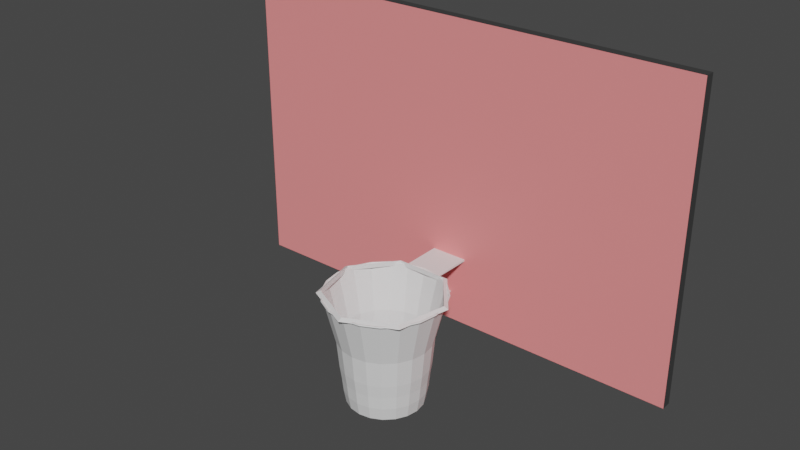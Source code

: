# Source: basketball.blend  (saved by Blender 3.2.14; exported with 4.5.12 LTS)
import bpy
from mathutils import Matrix  # noqa: F401  (used for matrix-valued properties, if any)

bpy.ops.wm.read_factory_settings(use_empty=True)
scene = bpy.context.scene
scene.name = 'Scene'

# ---- collections
col_collection = bpy.data.collections.new('Collection'); scene.collection.children.link(col_collection)

# ---- images (referenced by path relative to the original .blend; pixels are not part of the script)
import os
ASSET_DIR = os.environ.get("B2B_ASSET_DIR", "")  # directory of the original .blend (textures are referenced by path, not embedded)
HERE = os.path.dirname(os.path.abspath(__file__))  # packed textures are extracted next to this script under _unpacked/

def load_image(name, relpath, width, height, colorspace="sRGB"):
    """Load a texture the original file referenced (path relative to the .blend, or extracted next to this script)."""
    p = next((c for c in (os.path.join(HERE, relpath), os.path.join(ASSET_DIR, relpath)) if relpath and os.path.exists(c)), "")
    if p:
        img = bpy.data.images.load(p, check_existing=True)
        img.name = name
    else:  # same state as the original file: an image datablock whose file is absent (Cycles renders it pink)
        img = bpy.data.images.new(name, width, height)
        img.source = "FILE"
        img.filepath = "//" + (relpath or name)
    img.colorspace_settings.name = colorspace
    return img
img_basketball_png = load_image('basketball.png', 'basketball.png', 1024, 1024, 'sRGB')

# ---- materials (node trees are filled in below, after node groups)
mat_back = bpy.data.materials.new('Back')
mat_back.use_transparent_shadow = False
mat_front = bpy.data.materials.new('Front')
mat_front.use_transparent_shadow = False
mat_hoop = bpy.data.materials.new('Hoop')
mat_hoop.use_transparent_shadow = False

# ---- material node trees
mat_back.use_nodes = True; mat_back.node_tree.nodes.clear()
_N = mat_back.node_tree.nodes; _L = mat_back.node_tree.links
n0 = _N.new('ShaderNodeBsdfPrincipled'); n0.name = 'Principled BSDF'; n0.location = (10, 300)
n0.distribution = 'GGX'
n0.subsurface_method = 'RANDOM_WALK_SKIN'
n0.inputs[0].default_value = (0.04445, 0.04445, 0.04445, 1.0)
n0.inputs[3].default_value = 1.45
n0.inputs[27].default_value = (0.0, 0.0, 0.0, 1.0)
n0.inputs[28].default_value = 1.0
n1 = _N.new('ShaderNodeOutputMaterial'); n1.name = 'Material Output'; n1.location = (300, 300)
_L.new(n0.outputs[0], n1.inputs[0])
n1.is_active_output = True
mat_front.use_nodes = True; mat_front.node_tree.nodes.clear()
_N = mat_front.node_tree.nodes; _L = mat_front.node_tree.links
n0 = _N.new('ShaderNodeBsdfPrincipled'); n0.name = 'Principled BSDF'; n0.location = (10, 300)
n0.distribution = 'GGX'
n0.subsurface_method = 'RANDOM_WALK_SKIN'
n0.inputs[3].default_value = 1.45
n0.inputs[27].default_value = (0.0, 0.0, 0.0, 1.0)
n0.inputs[28].default_value = 1.0
n1 = _N.new('ShaderNodeOutputMaterial'); n1.name = 'Material Output'; n1.location = (300, 300)
n2 = _N.new('ShaderNodeMix'); n2.name = 'Mix'; n2.location = (-202, 223)
n2.data_type = 'RGBA'
n3 = _N.new('ShaderNodeRGB'); n3.name = 'RGB.001'; n3.location = (-520, 99)
n3.hide = True
n3.outputs[0].default_value = (1.0, 1.0, 1.0, 1.0)
n4 = _N.new('ShaderNodeRGB'); n4.name = 'RGB'; n4.location = (-524, 140)
n4.hide = True
n4.outputs[0].default_value = (1.0, 0.0, 0.000302, 1.0)
n5 = _N.new('ShaderNodeTexImage'); n5.name = 'Image Texture'; n5.location = (-530, 199)
n5.hide = True
n5.image = img_basketball_png
_L.new(n0.outputs[0], n1.inputs[0])
_L.new(n4.outputs[0], n2.inputs[6])
_L.new(n2.outputs[2], n0.inputs[0])
_L.new(n5.outputs[0], n2.inputs[0])
_L.new(n3.outputs[0], n2.inputs[7])
n1.is_active_output = True
mat_hoop.use_nodes = True; mat_hoop.node_tree.nodes.clear()
_N = mat_hoop.node_tree.nodes; _L = mat_hoop.node_tree.links
n0 = _N.new('ShaderNodeBsdfPrincipled'); n0.name = 'Principled BSDF'; n0.location = (10, 300)
n0.distribution = 'GGX'
n0.subsurface_method = 'RANDOM_WALK_SKIN'
n0.inputs[3].default_value = 1.45
n0.inputs[27].default_value = (0.0, 0.0, 0.0, 1.0)
n0.inputs[28].default_value = 1.0
n1 = _N.new('ShaderNodeOutputMaterial'); n1.name = 'Material Output'; n1.location = (300, 300)
_L.new(n0.outputs[0], n1.inputs[0])
n1.is_active_output = True

# ---- world
world_world = bpy.data.worlds.new('World'); scene.world = world_world
world_world.use_nodes = True; world_world.node_tree.nodes.clear()
_N = world_world.node_tree.nodes; _L = world_world.node_tree.links
n0 = _N.new('ShaderNodeOutputWorld'); n0.name = 'World Output'; n0.location = (300, 300)
n1 = _N.new('ShaderNodeBackground'); n1.name = 'Background'; n1.location = (10, 300)
n1.inputs[0].default_value = (0.05088, 0.05088, 0.05088, 1.0)
_L.new(n1.outputs[0], n0.inputs[0])
n0.is_active_output = True
world_world.color = (0.05088, 0.05088, 0.05088)
world_world.use_sun_shadow = False
world_world.sun_shadow_jitter_overblur = 0.0

# ---- meshes
me_rim = bpy.data.meshes.new('Rim')
me_rim.from_pydata([(-1.892, -1.118e-08, -0.56), (-1.892, -1.118e-08, 1.878), (-1.892, 0.08, -0.56), (-1.892, 0.08, 1.878), (1.892, -1.118e-08, -0.56), (1.892, -1.118e-08, 1.878), (1.892, 0.08, -0.56), (1.892, 0.08, 1.878)], [], [(0, 1, 3, 2), (2, 3, 7, 6), (6, 7, 5, 4), (4, 5, 1, 0), (2, 6, 4, 0), (7, 3, 1, 5)])
me_rim.polygons.foreach_set('material_index', [0, 0, 0, 1, 0, 0])
_uv = me_rim.uv_layers.new(name='UVMap')
_uv.uv.foreach_set('vector', [0.0, 0.0, 1.0, 0.0, 1.0, 1.0, 0.0, 1.0, 0.0, 0.0, 1.0, 0.0, 1.0, 1.0, 0.0, 1.0, 0.0, 0.0, 1.0, 0.0, 1.0, 1.0, 0.0, 1.0, 1.0, 1.246e-05, 1.0, 1.0, 1.24e-05, 1.0, 1.24e-05, 1.258e-05, 0.0, 0.0, 1.0, 0.0, 1.0, 1.0, 0.0, 1.0, 0.0, 0.0, 1.0, 0.0, 1.0, 1.0, 0.0, 1.0])
me_rim.materials.append(mat_back)
me_rim.materials.append(mat_front)
me_rim.update()
me_hoop = bpy.data.meshes.new('Hoop')
me_hoop.from_pydata([(0.4732, -0.7592, 0.0), (0.4692, -0.7592, 0.006928), (0.4612, -0.7592, 0.006928), (0.4572, -0.7592, 9.797e-19), (0.4612, -0.7592, -0.006928), (0.4692, -0.7592, -0.006928), (0.45, -0.613, 0.0), (0.4462, -0.6142, 0.006928), (0.4386, -0.6167, 0.006928), (0.4348, -0.6179, 9.797e-19), (0.4386, -0.6167, -0.006928), (0.4462, -0.6142, -0.006928), (0.3828, -0.4811, 0.0), (0.3796, -0.4834, 0.006928), (0.3731, -0.4881, 0.006928), (0.3699, -0.4905, 9.797e-19), (0.3731, -0.4881, -0.006928), (0.3796, -0.4834, -0.006928), (0.2781, -0.3764, 0.0), (0.2758, -0.3796, 0.006928), (0.2711, -0.3861, 0.006928), (0.2687, -0.3893, 9.797e-19), (0.2711, -0.3861, -0.006928), (0.2758, -0.3796, -0.006928), (0.1462, -0.3092, 0.0), (0.145, -0.313, 0.006928), (0.1425, -0.3206, 0.006928), (0.1413, -0.3244, 9.797e-19), (0.1425, -0.3206, -0.006928), (0.145, -0.313, -0.006928), (0.02352, -0.3017, 0.006928), (-0.02352, -0.1017, -0.3119), (0.02352, -0.1017, -0.3119), (-0.02392, -0.09379, -0.3119), (0.02392, -0.09379, -0.3119), (-0.1462, -0.3092, 0.0), (-0.145, -0.313, 0.006928), (-0.1425, -0.3206, 0.006928), (-0.1413, -0.3244, 9.797e-19), (-0.1425, -0.3206, -0.006928), (-0.145, -0.313, -0.006928), (-0.2781, -0.3764, 0.0), (-0.2758, -0.3796, 0.006928), (-0.2711, -0.3861, 0.006928), (-0.2687, -0.3893, 9.797e-19), (-0.2711, -0.3861, -0.006928), (-0.2758, -0.3796, -0.006928), (-0.3828, -0.4811, 0.0), (-0.3796, -0.4834, 0.006928), (-0.3731, -0.4881, 0.006928), (-0.3699, -0.4905, 9.797e-19), (-0.3731, -0.4881, -0.006928), (-0.3796, -0.4834, -0.006928), (-0.45, -0.613, 0.0), (-0.4462, -0.6142, 0.006928), (-0.4386, -0.6167, 0.006928), (-0.4348, -0.6179, 9.797e-19), (-0.4386, -0.6167, -0.006928), (-0.4462, -0.6142, -0.006928), (-0.4732, -0.7592, 0.0), (-0.4692, -0.7592, 0.006928), (-0.4612, -0.7592, 0.006928), (-0.4572, -0.7592, 9.797e-19), (-0.4612, -0.7592, -0.006928), (-0.4692, -0.7592, -0.006928), (-0.45, -0.9054, 0.0), (-0.4462, -0.9042, 0.006928), (-0.4386, -0.9017, 0.006928), (-0.4348, -0.9005, 9.797e-19), (-0.4386, -0.9017, -0.006928), (-0.4462, -0.9042, -0.006928), (-0.3828, -1.037, 0.0), (-0.3796, -1.035, 0.006928), (-0.3731, -1.03, 0.006928), (-0.3699, -1.028, 9.797e-19), (-0.3731, -1.03, -0.006928), (-0.3796, -1.035, -0.006928), (-0.2781, -1.142, 0.0), (-0.2758, -1.139, 0.006928), (-0.2711, -1.132, 0.006928), (-0.2687, -1.129, 9.797e-19), (-0.2711, -1.132, -0.006928), (-0.2758, -1.139, -0.006928), (-0.1462, -1.209, 0.0), (-0.145, -1.205, 0.006928), (-0.1425, -1.198, 0.006928), (-0.1413, -1.194, 9.797e-19), (-0.1425, -1.198, -0.006928), (-0.145, -1.205, -0.006928), (3.573e-08, -1.232, 0.0), (3.542e-08, -1.228, 0.006928), (3.482e-08, -1.22, 0.006928), (3.452e-08, -1.216, 9.797e-19), (3.482e-08, -1.22, -0.006928), (3.542e-08, -1.228, -0.006928), (0.1462, -1.209, 0.0), (0.145, -1.205, 0.006928), (0.1425, -1.198, 0.006928), (0.1413, -1.194, 9.797e-19), (0.1425, -1.198, -0.006928), (0.145, -1.205, -0.006928), (0.2781, -1.142, 0.0), (0.2758, -1.139, 0.006928), (0.2711, -1.132, 0.006928), (0.2687, -1.129, 9.797e-19), (0.2711, -1.132, -0.006928), (0.2758, -1.139, -0.006928), (0.3828, -1.037, 0.0), (0.3796, -1.035, 0.006928), (0.3731, -1.03, 0.006928), (0.3699, -1.028, 9.797e-19), (0.3731, -1.03, -0.006928), (0.3796, -1.035, -0.006928), (0.45, -0.9054, 0.0), (0.4462, -0.9042, 0.006928), (0.4386, -0.9017, 0.006928), (0.4348, -0.9005, 9.797e-19), (0.4386, -0.9017, -0.006928), (0.4462, -0.9042, -0.006928), (0.1462, -3.754e-08, 0.008), (-0.1462, -3.754e-08, 0.008), (0.1462, -3.754e-08, -0.008), (-0.1462, -3.754e-08, -0.008), (0.02352, -0.3017, -0.006928), (0.02392, -0.2938, -0.006928), (0.02392, -0.2938, 0.006928), (0.02331, -0.3057, 9.797e-19), (-0.02352, -0.3017, 0.006928), (-0.02352, -0.3017, -0.006928), (-0.02392, -0.2938, 0.006928), (-0.02331, -0.3057, 9.797e-19), (-0.02392, -0.2938, -0.006928), (0.02392, -0.09379, -0.3219), (-0.02392, -0.09379, -0.3219), (0.02392, -6.376e-05, -0.3119), (-0.02392, -6.376e-05, -0.3119), (0.02392, -6.376e-05, -0.3219), (-0.02392, -6.376e-05, -0.3219)], [], [(0, 6, 7, 1), (1, 7, 8, 2), (2, 8, 9, 3), (3, 9, 10, 4), (4, 10, 11, 5), (5, 11, 6, 0), (6, 12, 13, 7), (7, 13, 14, 8), (8, 14, 15, 9), (9, 15, 16, 10), (10, 16, 17, 11), (11, 17, 12, 6), (12, 18, 19, 13), (13, 19, 20, 14), (14, 20, 21, 15), (15, 21, 22, 16), (16, 22, 23, 17), (17, 23, 18, 12), (18, 24, 25, 19), (19, 25, 26, 20), (20, 26, 27, 21), (21, 27, 28, 22), (22, 28, 29, 23), (23, 29, 24, 18), (28, 123, 124, 29), (128, 131, 33, 31), (25, 119, 120, 36, 129, 125), (127, 130, 126, 30), (27, 126, 123, 28), (36, 120, 122, 40, 35), (129, 36, 37, 127), (127, 37, 38, 130), (130, 38, 39, 128), (128, 39, 40, 131), (24, 29, 121, 119, 25), (35, 41, 42, 36), (36, 42, 43, 37), (37, 43, 44, 38), (38, 44, 45, 39), (39, 45, 46, 40), (40, 46, 41, 35), (41, 47, 48, 42), (42, 48, 49, 43), (43, 49, 50, 44), (44, 50, 51, 45), (45, 51, 52, 46), (46, 52, 47, 41), (47, 53, 54, 48), (48, 54, 55, 49), (49, 55, 56, 50), (50, 56, 57, 51), (51, 57, 58, 52), (52, 58, 53, 47), (53, 59, 60, 54), (54, 60, 61, 55), (55, 61, 62, 56), (56, 62, 63, 57), (57, 63, 64, 58), (58, 64, 59, 53), (59, 65, 66, 60), (60, 66, 67, 61), (61, 67, 68, 62), (62, 68, 69, 63), (63, 69, 70, 64), (64, 70, 65, 59), (65, 71, 72, 66), (66, 72, 73, 67), (67, 73, 74, 68), (68, 74, 75, 69), (69, 75, 76, 70), (70, 76, 71, 65), (71, 77, 78, 72), (72, 78, 79, 73), (73, 79, 80, 74), (74, 80, 81, 75), (75, 81, 82, 76), (76, 82, 77, 71), (77, 83, 84, 78), (78, 84, 85, 79), (79, 85, 86, 80), (80, 86, 87, 81), (81, 87, 88, 82), (82, 88, 83, 77), (83, 89, 90, 84), (84, 90, 91, 85), (85, 91, 92, 86), (86, 92, 93, 87), (87, 93, 94, 88), (88, 94, 89, 83), (89, 95, 96, 90), (90, 96, 97, 91), (91, 97, 98, 92), (92, 98, 99, 93), (93, 99, 100, 94), (94, 100, 95, 89), (95, 101, 102, 96), (96, 102, 103, 97), (97, 103, 104, 98), (98, 104, 105, 99), (99, 105, 106, 100), (100, 106, 101, 95), (101, 107, 108, 102), (102, 108, 109, 103), (103, 109, 110, 104), (104, 110, 111, 105), (105, 111, 112, 106), (106, 112, 107, 101), (107, 113, 114, 108), (108, 114, 115, 109), (109, 115, 116, 110), (110, 116, 117, 111), (111, 117, 118, 112), (112, 118, 113, 107), (113, 0, 1, 114), (114, 1, 2, 115), (115, 2, 3, 116), (116, 3, 4, 117), (117, 4, 5, 118), (118, 5, 0, 113), (124, 123, 32, 34), (120, 119, 121, 122), (131, 124, 34, 33), (26, 30, 126, 27), (25, 125, 30, 26), (123, 126, 130, 128), (129, 127, 30, 125), (29, 124, 131, 40, 122, 121), (123, 128, 31, 32), (31, 133, 132, 32), (34, 32, 132), (33, 133, 31), (133, 33, 135, 137), (135, 134, 136, 137), (132, 133, 137, 136), (33, 34, 134, 135), (34, 132, 136, 134)])
_uv = me_hoop.uv_layers.new(name='UVMap')
_uv.uv.foreach_set('vector', [0.55, 0.5, 0.6, 0.5, 0.6, 0.6667, 0.55, 0.6667, 0.55, 0.6667, 0.6, 0.6667, 0.6, 0.8333, 0.55, 0.8333, 0.55, 0.8333, 0.6, 0.8333, 0.6, 1.0, 0.55, 1.0, 0.55, -1.11e-16, 0.6, -1.11e-16, 0.6, 0.1667, 0.55, 0.1667, 0.55, 0.1667, 0.6, 0.1667, 0.6, 0.3333, 0.55, 0.3333, 0.55, 0.3333, 0.6, 0.3333, 0.6, 0.5, 0.55, 0.5, 0.6, 0.5, 0.65, 0.5, 0.65, 0.6667, 0.6, 0.6667, 0.6, 0.6667, 0.65, 0.6667, 0.65, 0.8333, 0.6, 0.8333, 0.6, 0.8333, 0.65, 0.8333, 0.65, 1.0, 0.6, 1.0, 0.6, -1.11e-16, 0.65, -1.11e-16, 0.65, 0.1667, 0.6, 0.1667, 0.6, 0.1667, 0.65, 0.1667, 0.65, 0.3333, 0.6, 0.3333, 0.6, 0.3333, 0.65, 0.3333, 0.65, 0.5, 0.6, 0.5, 0.65, 0.5, 0.7, 0.5, 0.7, 0.6667, 0.65, 0.6667, 0.65, 0.6667, 0.7, 0.6667, 0.7, 0.8333, 0.65, 0.8333, 0.65, 0.8333, 0.7, 0.8333, 0.7, 1.0, 0.65, 1.0, 0.65, -1.11e-16, 0.7, -1.11e-16, 0.7, 0.1667, 0.65, 0.1667, 0.65, 0.1667, 0.7, 0.1667, 0.7, 0.3333, 0.65, 0.3333, 0.65, 0.3333, 0.7, 0.3333, 0.7, 0.5, 0.65, 0.5, 0.7, 0.5, 0.75, 0.5, 0.75, 0.6667, 0.7, 0.6667, 0.7, 0.6667, 0.75, 0.6667, 0.75, 0.8333, 0.7, 0.8333, 0.7, 0.8333, 0.75, 0.8333, 0.75, 1.0, 0.7, 1.0, 0.7, -1.11e-16, 0.75, -1.11e-16, 0.75, 0.1667, 0.7, 0.1667, 0.7, 0.1667, 0.75, 0.1667, 0.75, 0.3333, 0.7, 0.3333, 0.7, 0.3333, 0.75, 0.3333, 0.75, 0.5, 0.7, 0.5, 0.75, 0.1667, 0.7918, 0.1667, 0.7919, 0.3333, 0.75, 0.3333, 0.8083, 0.1667, 0.8081, 0.3333, 0.8081, 0.3333, 0.8083, 0.1667, 0.75, 0.6667, 0.0, 0.0, 0.0, 0.0, 0.85, 0.6667, 0.8083, 0.6667, 0.7917, 0.6667, 0.8083, 0.8333, 0.8083, 1.0, 0.7917, -1.11e-16, 0.7917, 0.8333, 0.75, -1.11e-16, 0.7917, -1.11e-16, 0.7918, 0.1667, 0.75, 0.1667, 0.85, 0.6667, 0.0, 0.0, 0.0, 0.0, 0.0, 0.0, 0.85, 0.5, 0.8083, 0.6667, 0.85, 0.6667, 0.85, 0.8333, 0.8083, 0.8333, 0.8083, 0.8333, 0.85, 0.8333, 0.85, 1.0, 0.8083, 1.0, 0.8083, -1.11e-16, 0.85, -1.11e-16, 0.85, 0.1667, 0.8083, 0.1667, 0.8083, 0.1667, 0.85, 0.1667, 0.85, 0.3333, 0.8081, 0.3333, 0.75, 0.5, 0.75, 0.3333, 0.0, 0.0, 0.0, 0.0, 0.75, 0.6667, 0.85, 0.5, 0.9, 0.5, 0.9, 0.6667, 0.85, 0.6667, 0.85, 0.6667, 0.9, 0.6667, 0.9, 0.8333, 0.85, 0.8333, 0.85, 0.8333, 0.9, 0.8333, 0.9, 1.0, 0.85, 1.0, 0.85, -1.11e-16, 0.9, -1.11e-16, 0.9, 0.1667, 0.85, 0.1667, 0.85, 0.1667, 0.9, 0.1667, 0.9, 0.3333, 0.85, 0.3333, 0.85, 0.3333, 0.9, 0.3333, 0.9, 0.5, 0.85, 0.5, 0.9, 0.5, 0.95, 0.5, 0.95, 0.6667, 0.9, 0.6667, 0.9, 0.6667, 0.95, 0.6667, 0.95, 0.8333, 0.9, 0.8333, 0.9, 0.8333, 0.95, 0.8333, 0.95, 1.0, 0.9, 1.0, 0.9, -1.11e-16, 0.95, -1.11e-16, 0.95, 0.1667, 0.9, 0.1667, 0.9, 0.1667, 0.95, 0.1667, 0.95, 0.3333, 0.9, 0.3333, 0.9, 0.3333, 0.95, 0.3333, 0.95, 0.5, 0.9, 0.5, 0.95, 0.5, 1.0, 0.5, 1.0, 0.6667, 0.95, 0.6667, 0.95, 0.6667, 1.0, 0.6667, 1.0, 0.8333, 0.95, 0.8333, 0.95, 0.8333, 1.0, 0.8333, 1.0, 1.0, 0.95, 1.0, 0.95, -1.11e-16, 1.0, -1.11e-16, 1.0, 0.1667, 0.95, 0.1667, 0.95, 0.1667, 1.0, 0.1667, 1.0, 0.3333, 0.95, 0.3333, 0.95, 0.3333, 1.0, 0.3333, 1.0, 0.5, 0.95, 0.5, 2.22e-16, 0.5, 0.05, 0.5, 0.05, 0.6667, 2.22e-16, 0.6667, 2.22e-16, 0.6667, 0.05, 0.6667, 0.05, 0.8333, 2.22e-16, 0.8333, 2.22e-16, 0.8333, 0.05, 0.8333, 0.05, 1.0, 2.22e-16, 1.0, 2.22e-16, -1.11e-16, 0.05, -1.11e-16, 0.05, 0.1667, 2.22e-16, 0.1667, 2.22e-16, 0.1667, 0.05, 0.1667, 0.05, 0.3333, 2.22e-16, 0.3333, 2.22e-16, 0.3333, 0.05, 0.3333, 0.05, 0.5, 2.22e-16, 0.5, 0.05, 0.5, 0.1, 0.5, 0.1, 0.6667, 0.05, 0.6667, 0.05, 0.6667, 0.1, 0.6667, 0.1, 0.8333, 0.05, 0.8333, 0.05, 0.8333, 0.1, 0.8333, 0.1, 1.0, 0.05, 1.0, 0.05, -1.11e-16, 0.1, -1.11e-16, 0.1, 0.1667, 0.05, 0.1667, 0.05, 0.1667, 0.1, 0.1667, 0.1, 0.3333, 0.05, 0.3333, 0.05, 0.3333, 0.1, 0.3333, 0.1, 0.5, 0.05, 0.5, 0.1, 0.5, 0.15, 0.5, 0.15, 0.6667, 0.1, 0.6667, 0.1, 0.6667, 0.15, 0.6667, 0.15, 0.8333, 0.1, 0.8333, 0.1, 0.8333, 0.15, 0.8333, 0.15, 1.0, 0.1, 1.0, 0.1, -1.11e-16, 0.15, -1.11e-16, 0.15, 0.1667, 0.1, 0.1667, 0.1, 0.1667, 0.15, 0.1667, 0.15, 0.3333, 0.1, 0.3333, 0.1, 0.3333, 0.15, 0.3333, 0.15, 0.5, 0.1, 0.5, 0.15, 0.5, 0.2, 0.5, 0.2, 0.6667, 0.15, 0.6667, 0.15, 0.6667, 0.2, 0.6667, 0.2, 0.8333, 0.15, 0.8333, 0.15, 0.8333, 0.2, 0.8333, 0.2, 1.0, 0.15, 1.0, 0.15, -1.11e-16, 0.2, -1.11e-16, 0.2, 0.1667, 0.15, 0.1667, 0.15, 0.1667, 0.2, 0.1667, 0.2, 0.3333, 0.15, 0.3333, 0.15, 0.3333, 0.2, 0.3333, 0.2, 0.5, 0.15, 0.5, 0.2, 0.5, 0.25, 0.5, 0.25, 0.6667, 0.2, 0.6667, 0.2, 0.6667, 0.25, 0.6667, 0.25, 0.8333, 0.2, 0.8333, 0.2, 0.8333, 0.25, 0.8333, 0.25, 1.0, 0.2, 1.0, 0.2, -1.11e-16, 0.25, -1.11e-16, 0.25, 0.1667, 0.2, 0.1667, 0.2, 0.1667, 0.25, 0.1667, 0.25, 0.3333, 0.2, 0.3333, 0.2, 0.3333, 0.25, 0.3333, 0.25, 0.5, 0.2, 0.5, 0.25, 0.5, 0.3, 0.5, 0.3, 0.6667, 0.25, 0.6667, 0.25, 0.6667, 0.3, 0.6667, 0.3, 0.8333, 0.25, 0.8333, 0.25, 0.8333, 0.3, 0.8333, 0.3, 1.0, 0.25, 1.0, 0.25, -1.11e-16, 0.3, -1.11e-16, 0.3, 0.1667, 0.25, 0.1667, 0.25, 0.1667, 0.3, 0.1667, 0.3, 0.3333, 0.25, 0.3333, 0.25, 0.3333, 0.3, 0.3333, 0.3, 0.5, 0.25, 0.5, 0.3, 0.5, 0.35, 0.5, 0.35, 0.6667, 0.3, 0.6667, 0.3, 0.6667, 0.35, 0.6667, 0.35, 0.8333, 0.3, 0.8333, 0.3, 0.8333, 0.35, 0.8333, 0.35, 1.0, 0.3, 1.0, 0.3, -1.11e-16, 0.35, -1.11e-16, 0.35, 0.1667, 0.3, 0.1667, 0.3, 0.1667, 0.35, 0.1667, 0.35, 0.3333, 0.3, 0.3333, 0.3, 0.3333, 0.35, 0.3333, 0.35, 0.5, 0.3, 0.5, 0.35, 0.5, 0.4, 0.5, 0.4, 0.6667, 0.35, 0.6667, 0.35, 0.6667, 0.4, 0.6667, 0.4, 0.8333, 0.35, 0.8333, 0.35, 0.8333, 0.4, 0.8333, 0.4, 1.0, 0.35, 1.0, 0.35, -1.11e-16, 0.4, -1.11e-16, 0.4, 0.1667, 0.35, 0.1667, 0.35, 0.1667, 0.4, 0.1667, 0.4, 0.3333, 0.35, 0.3333, 0.35, 0.3333, 0.4, 0.3333, 0.4, 0.5, 0.35, 0.5, 0.4, 0.5, 0.45, 0.5, 0.45, 0.6667, 0.4, 0.6667, 0.4, 0.6667, 0.45, 0.6667, 0.45, 0.8333, 0.4, 0.8333, 0.4, 0.8333, 0.45, 0.8333, 0.45, 1.0, 0.4, 1.0, 0.4, -1.11e-16, 0.45, -1.11e-16, 0.45, 0.1667, 0.4, 0.1667, 0.4, 0.1667, 0.45, 0.1667, 0.45, 0.3333, 0.4, 0.3333, 0.4, 0.3333, 0.45, 0.3333, 0.45, 0.5, 0.4, 0.5, 0.45, 0.5, 0.5, 0.5, 0.5, 0.6667, 0.45, 0.6667, 0.45, 0.6667, 0.5, 0.6667, 0.5, 0.8333, 0.45, 0.8333, 0.45, 0.8333, 0.5, 0.8333, 0.5, 1.0, 0.45, 1.0, 0.45, -1.11e-16, 0.5, -1.11e-16, 0.5, 0.1667, 0.45, 0.1667, 0.45, 0.1667, 0.5, 0.1667, 0.5, 0.3333, 0.45, 0.3333, 0.45, 0.3333, 0.5, 0.3333, 0.5, 0.5, 0.45, 0.5, 0.5, 0.5, 0.55, 0.5, 0.55, 0.6667, 0.5, 0.6667, 0.5, 0.6667, 0.55, 0.6667, 0.55, 0.8333, 0.5, 0.8333, 0.5, 0.8333, 0.55, 0.8333, 0.55, 1.0, 0.5, 1.0, 0.5, -1.11e-16, 0.55, -1.11e-16, 0.55, 0.1667, 0.5, 0.1667, 0.5, 0.1667, 0.55, 0.1667, 0.55, 0.3333, 0.5, 0.3333, 0.5, 0.3333, 0.55, 0.3333, 0.55, 0.5, 0.5, 0.5, 0.7919, 0.3333, 0.7918, 0.1667, 0.7918, 0.1667, 0.7919, 0.3333, 0.0, 0.0, 0.0, 0.0, 0.0, 0.0, 0.0, 0.0, 0.8081, 0.3333, 0.7919, 0.3333, 0.7919, 0.3333, 0.8081, 0.3333, 0.75, 0.8333, 0.7917, 0.8333, 0.7917, 1.0, 0.75, 1.0, 0.75, 0.6667, 0.7917, 0.6667, 0.7917, 0.8333, 0.75, 0.8333, 0.7918, 0.1667, 0.7917, -1.11e-16, 0.8083, -1.11e-16, 0.8083, 0.1667, 0.8083, 0.6667, 0.8083, 0.8333, 0.7917, 0.8333, 0.7917, 0.6667, 0.75, 0.3333, 0.7919, 0.3333, 0.8081, 0.3333, 0.0, 0.0, 0.0, 0.0, 0.0, 0.0, 0.7918, 0.1667, 0.8083, 0.1667, 0.8083, 0.1667, 0.7918, 0.1667, 0.8083, 0.1667, 0.8081, 0.3333, 0.7919, 0.3333, 0.7918, 0.1667, 0.7919, 0.3333, 0.7918, 0.1667, 0.7919, 0.3333, 0.8081, 0.3333, 0.8081, 0.3333, 0.8083, 0.1667, 0.8081, 0.3333, 0.8081, 0.3333, 0.8081, 0.3333, 0.8081, 0.3333, 0.8081, 0.3333, 0.7919, 0.3333, 0.7919, 0.3333, 0.8081, 0.3333, 0.7919, 0.3333, 0.8081, 0.3333, 0.8081, 0.3333, 0.7919, 0.3333, 0.8081, 0.3333, 0.7919, 0.3333, 0.7919, 0.3333, 0.8081, 0.3333, 0.7919, 0.3333, 0.7919, 0.3333, 0.7919, 0.3333, 0.7919, 0.3333])
me_hoop.materials.append(mat_hoop)
me_hoop.update()
me_basket = bpy.data.meshes.new('Basket')
me_basket.from_pydata([(0.0, -0.302, 0.0), (0.1413, -0.3244, 0.0), (0.2687, -0.3893, 0.0), (0.3699, -0.4905, 0.0), (0.4348, -0.6179, 0.0), (0.4572, -0.7592, 0.0), (0.4348, -0.9005, 0.0), (0.3699, -1.028, 0.0), (0.2687, -1.129, 0.0), (0.1413, -1.194, 0.0), (-3.997e-08, -1.216, 0.0), (-0.1413, -1.194, 0.0), (-0.2687, -1.129, 0.0), (-0.3699, -1.028, 0.0), (-0.4348, -0.9005, 0.0), (-0.4572, -0.7592, 0.0), (-0.4348, -0.6179, 0.0), (-0.3699, -0.4905, 0.0), (-0.2687, -0.3893, 0.0), (-0.1413, -0.3244, 0.0), (-7.266e-10, -0.4542, -0.9), (0.09425, -0.4691, -0.9), (0.1793, -0.5124, -0.9), (0.2468, -0.5799, -0.9), (0.2901, -0.6649, -0.9), (0.305, -0.7592, -0.9), (0.2901, -0.8535, -0.9), (0.2468, -0.9385, -0.9), (0.1793, -1.006, -0.9), (0.09425, -1.049, -0.9), (-2.739e-08, -1.064, -0.9), (-0.09425, -1.049, -0.9), (-0.1793, -1.006, -0.9), (-0.2468, -0.9385, -0.9), (-0.2901, -0.8535, -0.9), (-0.305, -0.7592, -0.9), (-0.2901, -0.6649, -0.9), (-0.2468, -0.5799, -0.9), (-0.1793, -0.5124, -0.9), (-0.09425, -0.4691, -0.9), (-0.2168, -0.4608, -0.3658), (-0.2984, -0.5424, -0.3658), (0.2984, -0.976, -0.3658), (0.3508, -0.8732, -0.3658), (-0.114, -1.11, -0.3658), (-3.305e-08, -1.128, -0.3658), (-0.3688, -0.7592, -0.3658), (-0.3508, -0.8732, -0.3658), (0.3508, -0.6452, -0.3658), (0.2984, -0.5424, -0.3658), (-0.114, -0.4084, -0.3658), (0.2168, -1.058, -0.3658), (-0.2168, -1.058, -0.3658), (0.114, -0.4084, -0.3658), (-8.045e-10, -0.3904, -0.3658), (-0.3508, -0.6452, -0.3658), (0.3688, -0.7592, -0.3658), (0.114, -1.11, -0.3658), (-0.2984, -0.976, -0.3658), (0.2168, -0.4608, -0.3658), (-0.2905, -0.5481, -0.4727), (-0.2826, -0.5539, -0.5795), (-0.2707, -0.5625, -0.6863), (-0.2621, -0.5687, -0.7932), (0.3415, -0.8702, -0.4727), (0.3322, -0.8671, -0.5795), (0.3182, -0.8626, -0.6863), (0.3082, -0.8593, -0.7932), (-3.217e-08, -1.118, -0.4727), (-3.129e-08, -1.109, -0.5795), (-3.011e-08, -1.094, -0.6863), (-2.914e-08, -1.083, -0.7932), (-0.3415, -0.8702, -0.4727), (-0.3322, -0.8671, -0.5795), (-0.3182, -0.8626, -0.6863), (-0.3082, -0.8593, -0.7932), (0.2905, -0.5481, -0.4727), (0.2826, -0.5539, -0.5795), (0.2707, -0.5625, -0.6863), (0.2621, -0.5687, -0.7932), (-7.777e-10, -0.4001, -0.4727), (-7.509e-10, -0.4099, -0.5795), (-8.544e-10, -0.4246, -0.6863), (-8.154e-10, -0.4352, -0.7932), (-0.1905, -0.4971, -0.7932), (-0.1967, -0.4885, -0.6863), (-0.2053, -0.4766, -0.5795), (-0.2111, -0.4687, -0.4727), (0.2621, -0.9497, -0.7932), (0.2707, -0.9559, -0.6863), (0.2826, -0.9645, -0.5795), (0.2905, -0.9703, -0.4727), (-0.1001, -1.067, -0.7932), (-0.1034, -1.077, -0.6863), (-0.1079, -1.091, -0.5795), (-0.111, -1.101, -0.4727), (-0.324, -0.7592, -0.7932), (-0.3346, -0.7592, -0.6863), (-0.3493, -0.7592, -0.5795), (-0.3591, -0.7592, -0.4727), (0.3082, -0.6591, -0.7932), (0.3182, -0.6558, -0.6863), (0.3322, -0.6513, -0.5795), (0.3415, -0.6482, -0.4727), (-0.1001, -0.451, -0.7932), (-0.1034, -0.441, -0.6863), (-0.1079, -0.427, -0.5795), (-0.111, -0.4177, -0.4727), (0.1905, -1.021, -0.7932), (0.1967, -1.03, -0.6863), (0.2053, -1.042, -0.5795), (0.2111, -1.05, -0.4727), (-0.1905, -1.021, -0.7932), (-0.1967, -1.03, -0.6863), (-0.2053, -1.042, -0.5795), (-0.2111, -1.05, -0.4727), (0.1001, -0.451, -0.7932), (0.1034, -0.441, -0.6863), (0.1079, -0.427, -0.5795), (0.111, -0.4177, -0.4727), (-0.3082, -0.6591, -0.7932), (-0.3182, -0.6558, -0.6863), (-0.3322, -0.6513, -0.5795), (-0.3415, -0.6482, -0.4727), (0.324, -0.7592, -0.7932), (0.3346, -0.7592, -0.6863), (0.3493, -0.7592, -0.5795), (0.3591, -0.7592, -0.4727), (0.1001, -1.067, -0.7932), (0.1034, -1.077, -0.6863), (0.1079, -1.091, -0.5795), (0.111, -1.101, -0.4727), (-0.2621, -0.9497, -0.7932), (-0.2707, -0.9559, -0.6863), (-0.2826, -0.9645, -0.5795), (-0.2905, -0.9703, -0.4727), (0.1905, -0.4971, -0.7932), (0.1967, -0.4885, -0.6863), (0.2053, -0.4766, -0.5795), (0.2111, -0.4687, -0.4727)], [], [(84, 63, 37, 38), (88, 67, 26, 27), (92, 71, 30, 31), (96, 75, 34, 35), (100, 79, 23, 24), (104, 84, 38, 39), (108, 88, 27, 28), (112, 92, 31, 32), (116, 83, 20, 21), (120, 96, 35, 36), (124, 100, 24, 25), (83, 104, 39, 20), (128, 108, 28, 29), (132, 112, 32, 33), (136, 116, 21, 22), (63, 120, 36, 37), (67, 124, 25, 26), (71, 128, 29, 30), (75, 132, 33, 34), (79, 136, 22, 23), (3, 2, 59, 49), (14, 13, 58, 47), (10, 9, 57, 45), (6, 5, 56, 43), (17, 16, 55, 41), (2, 1, 53, 59), (13, 12, 52, 58), (9, 8, 51, 57), (0, 19, 50, 54), (5, 4, 48, 56), (16, 15, 46, 55), (1, 0, 54, 53), (12, 11, 44, 52), (8, 7, 42, 51), (19, 18, 40, 50), (4, 3, 49, 48), (15, 14, 47, 46), (11, 10, 45, 44), (7, 6, 43, 42), (18, 17, 41, 40), (49, 59, 139, 76), (76, 139, 138, 77), (77, 138, 137, 78), (78, 137, 136, 79), (47, 58, 135, 72), (72, 135, 134, 73), (73, 134, 133, 74), (74, 133, 132, 75), (45, 57, 131, 68), (68, 131, 130, 69), (69, 130, 129, 70), (70, 129, 128, 71), (43, 56, 127, 64), (64, 127, 126, 65), (65, 126, 125, 66), (66, 125, 124, 67), (41, 55, 123, 60), (60, 123, 122, 61), (61, 122, 121, 62), (62, 121, 120, 63), (59, 53, 119, 139), (139, 119, 118, 138), (138, 118, 117, 137), (137, 117, 116, 136), (58, 52, 115, 135), (135, 115, 114, 134), (134, 114, 113, 133), (133, 113, 112, 132), (57, 51, 111, 131), (131, 111, 110, 130), (130, 110, 109, 129), (129, 109, 108, 128), (54, 50, 107, 80), (80, 107, 106, 81), (81, 106, 105, 82), (82, 105, 104, 83), (56, 48, 103, 127), (127, 103, 102, 126), (126, 102, 101, 125), (125, 101, 100, 124), (55, 46, 99, 123), (123, 99, 98, 122), (122, 98, 97, 121), (121, 97, 96, 120), (53, 54, 80, 119), (119, 80, 81, 118), (118, 81, 82, 117), (117, 82, 83, 116), (52, 44, 95, 115), (115, 95, 94, 114), (114, 94, 93, 113), (113, 93, 92, 112), (51, 42, 91, 111), (111, 91, 90, 110), (110, 90, 89, 109), (109, 89, 88, 108), (50, 40, 87, 107), (107, 87, 86, 106), (106, 86, 85, 105), (105, 85, 84, 104), (48, 49, 76, 103), (103, 76, 77, 102), (102, 77, 78, 101), (101, 78, 79, 100), (46, 47, 72, 99), (99, 72, 73, 98), (98, 73, 74, 97), (97, 74, 75, 96), (44, 45, 68, 95), (95, 68, 69, 94), (94, 69, 70, 93), (93, 70, 71, 92), (42, 43, 64, 91), (91, 64, 65, 90), (90, 65, 66, 89), (89, 66, 67, 88), (40, 41, 60, 87), (87, 60, 61, 86), (86, 61, 62, 85), (85, 62, 63, 84)])
_uv = me_basket.uv_layers.new(name='UVMap')
_uv.uv.foreach_set('vector', [0.0, 0.0, 0.0, 0.0, 0.0, 0.0, 0.0, 0.0, 0.0, 0.0, 0.0, 0.0, 0.0, 0.0, 0.0, 0.0, 0.0, 0.0, 0.0, 0.0, 0.0, 0.0, 0.0, 0.0, 0.0, 0.0, 0.0, 0.0, 0.0, 0.0, 0.0, 0.0, 0.0, 0.0, 0.0, 0.0, 0.0, 0.0, 0.0, 0.0, 0.0, 0.0, 0.0, 0.0, 0.0, 0.0, 0.0, 0.0, 0.0, 0.0, 0.0, 0.0, 0.0, 0.0, 0.0, 0.0, 0.0, 0.0, 0.0, 0.0, 0.0, 0.0, 0.0, 0.0, 0.0, 0.0, 0.0, 0.0, 0.0, 0.0, 0.0, 0.0, 0.0, 0.0, 0.0, 0.0, 0.0, 0.0, 0.0, 0.0, 0.0, 0.0, 0.0, 0.0, 0.0, 0.0, 0.0, 0.0, 0.0, 0.0, 0.0, 0.0, 0.0, 0.0, 0.0, 0.0, 0.0, 0.0, 0.0, 0.0, 0.0, 0.0, 0.0, 0.0, 0.0, 0.0, 0.0, 0.0, 0.0, 0.0, 0.0, 0.0, 0.0, 0.0, 0.0, 0.0, 0.0, 0.0, 0.0, 0.0, 0.0, 0.0, 0.0, 0.0, 0.0, 0.0, 0.0, 0.0, 0.0, 0.0, 0.0, 0.0, 0.0, 0.0, 0.0, 0.0, 0.0, 0.0, 0.0, 0.0, 0.0, 0.0, 0.0, 0.0, 0.0, 0.0, 0.0, 0.0, 0.0, 0.0, 0.0, 0.0, 0.0, 0.0, 0.0, 0.0, 0.0, 0.0, 0.0, 0.0, 0.0, 0.0, 0.0, 0.0, 0.0, 0.0, 0.0, 0.0, 0.0, 0.0, 0.0, 0.0, 0.0, 0.0, 0.0, 0.0, 0.0, 0.0, 0.0, 0.0, 0.0, 0.0, 0.0, 0.0, 0.0, 0.0, 0.0, 0.0, 0.0, 0.0, 0.0, 0.0, 0.0, 0.0, 0.0, 0.0, 0.0, 0.0, 0.0, 0.0, 0.0, 0.0, 0.0, 0.0, 0.0, 0.0, 0.0, 0.0, 0.0, 0.0, 0.0, 0.0, 0.0, 0.0, 0.0, 0.0, 0.0, 0.0, 0.0, 0.0, 0.0, 0.0, 0.0, 0.0, 0.0, 0.0, 0.0, 0.0, 0.0, 0.0, 0.0, 0.0, 0.0, 0.0, 0.0, 0.0, 0.0, 0.0, 0.0, 0.0, 0.0, 0.0, 0.0, 0.0, 0.0, 0.0, 0.0, 0.0, 0.0, 0.0, 0.0, 0.0, 0.0, 0.0, 0.0, 0.0, 0.0, 0.0, 0.0, 0.0, 0.0, 0.0, 0.0, 0.0, 0.0, 0.0, 0.0, 0.0, 0.0, 0.0, 0.0, 0.0, 0.0, 0.0, 0.0, 0.0, 0.0, 0.0, 0.0, 0.0, 0.0, 0.0, 0.0, 0.0, 0.0, 0.0, 0.0, 0.0, 0.0, 0.0, 0.0, 0.0, 0.0, 0.0, 0.0, 0.0, 0.0, 0.0, 0.0, 0.0, 0.0, 0.0, 0.0, 0.0, 0.0, 0.0, 0.0, 0.0, 0.0, 0.0, 0.0, 0.0, 0.0, 0.0, 0.0, 0.0, 0.0, 0.0, 0.0, 0.0, 0.0, 0.0, 0.0, 0.0, 0.0, 0.0, 0.0, 0.0, 0.0, 0.0, 0.0, 0.0, 0.0, 0.0, 0.0, 0.0, 0.0, 0.0, 0.0, 0.0, 0.0, 0.0, 0.0, 0.0, 0.0, 0.0, 0.0, 0.0, 0.0, 0.0, 0.0, 0.0, 0.0, 0.0, 0.0, 0.0, 0.0, 0.0, 0.0, 0.0, 0.0, 0.0, 0.0, 0.0, 0.0, 0.0, 0.0, 0.0, 0.0, 0.0, 0.0, 0.0, 0.0, 0.0, 0.0, 0.0, 0.0, 0.0, 0.0, 0.0, 0.0, 0.0, 0.0, 0.0, 0.0, 0.0, 0.0, 0.0, 0.0, 0.0, 0.0, 0.0, 0.0, 0.0, 0.0, 0.0, 0.0, 0.0, 0.0, 0.0, 0.0, 0.0, 0.0, 0.0, 0.0, 0.0, 0.0, 0.0, 0.0, 0.0, 0.0, 0.0, 0.0, 0.0, 0.0, 0.0, 0.0, 0.0, 0.0, 0.0, 0.0, 0.0, 0.0, 0.0, 0.0, 0.0, 0.0, 0.0, 0.0, 0.0, 0.0, 0.0, 0.0, 0.0, 0.0, 0.0, 0.0, 0.0, 0.0, 0.0, 0.0, 0.0, 0.0, 0.0, 0.0, 0.0, 0.0, 0.0, 0.0, 0.0, 0.0, 0.0, 0.0, 0.0, 0.0, 0.0, 0.0, 0.0, 0.0, 0.0, 0.0, 0.0, 0.0, 0.0, 0.0, 0.0, 0.0, 0.0, 0.0, 0.0, 0.0, 0.0, 0.0, 0.0, 0.0, 0.0, 0.0, 0.0, 0.0, 0.0, 0.0, 0.0, 0.0, 0.0, 0.0, 0.0, 0.0, 0.0, 0.0, 0.0, 0.0, 0.0, 0.0, 0.0, 0.0, 0.0, 0.0, 0.0, 0.0, 0.0, 0.0, 0.0, 0.0, 0.0, 0.0, 0.0, 0.0, 0.0, 0.0, 0.0, 0.0, 0.0, 0.0, 0.0, 0.0, 0.0, 0.0, 0.0, 0.0, 0.0, 0.0, 0.0, 0.0, 0.0, 0.0, 0.0, 0.0, 0.0, 0.0, 0.0, 0.0, 0.0, 0.0, 0.0, 0.0, 0.0, 0.0, 0.0, 0.0, 0.0, 0.0, 0.0, 0.0, 0.0, 0.0, 0.0, 0.0, 0.0, 0.0, 0.0, 0.0, 0.0, 0.0, 0.0, 0.0, 0.0, 0.0, 0.0, 0.0, 0.0, 0.0, 0.0, 0.0, 0.0, 0.0, 0.0, 0.0, 0.0, 0.0, 0.0, 0.0, 0.0, 0.0, 0.0, 0.0, 0.0, 0.0, 0.0, 0.0, 0.0, 0.0, 0.0, 0.0, 0.0, 0.0, 0.0, 0.0, 0.0, 0.0, 0.0, 0.0, 0.0, 0.0, 0.0, 0.0, 0.0, 0.0, 0.0, 0.0, 0.0, 0.0, 0.0, 0.0, 0.0, 0.0, 0.0, 0.0, 0.0, 0.0, 0.0, 0.0, 0.0, 0.0, 0.0, 0.0, 0.0, 0.0, 0.0, 0.0, 0.0, 0.0, 0.0, 0.0, 0.0, 0.0, 0.0, 0.0, 0.0, 0.0, 0.0, 0.0, 0.0, 0.0, 0.0, 0.0, 0.0, 0.0, 0.0, 0.0, 0.0, 0.0, 0.0, 0.0, 0.0, 0.0, 0.0, 0.0, 0.0, 0.0, 0.0, 0.0, 0.0, 0.0, 0.0, 0.0, 0.0, 0.0, 0.0, 0.0, 0.0, 0.0, 0.0, 0.0, 0.0, 0.0, 0.0, 0.0, 0.0, 0.0, 0.0, 0.0, 0.0, 0.0, 0.0, 0.0, 0.0, 0.0, 0.0, 0.0, 0.0, 0.0, 0.0, 0.0, 0.0, 0.0, 0.0, 0.0, 0.0, 0.0, 0.0, 0.0, 0.0, 0.0, 0.0, 0.0, 0.0, 0.0, 0.0, 0.0, 0.0, 0.0, 0.0, 0.0, 0.0, 0.0, 0.0, 0.0, 0.0, 0.0, 0.0, 0.0, 0.0, 0.0, 0.0, 0.0, 0.0, 0.0, 0.0, 0.0, 0.0, 0.0, 0.0, 0.0, 0.0, 0.0, 0.0, 0.0, 0.0, 0.0, 0.0, 0.0, 0.0, 0.0, 0.0, 0.0, 0.0, 0.0, 0.0, 0.0, 0.0, 0.0, 0.0, 0.0, 0.0, 0.0, 0.0, 0.0, 0.0, 0.0, 0.0, 0.0, 0.0, 0.0, 0.0, 0.0, 0.0, 0.0, 0.0, 0.0, 0.0, 0.0, 0.0, 0.0, 0.0, 0.0, 0.0, 0.0, 0.0, 0.0, 0.0, 0.0, 0.0, 0.0, 0.0, 0.0, 0.0, 0.0, 0.0, 0.0, 0.0, 0.0, 0.0, 0.0, 0.0, 0.0, 0.0, 0.0, 0.0, 0.0, 0.0, 0.0, 0.0, 0.0, 0.0, 0.0, 0.0, 0.0, 0.0, 0.0, 0.0, 0.0, 0.0, 0.0, 0.0, 0.0, 0.0, 0.0, 0.0, 0.0, 0.0, 0.0, 0.0, 0.0, 0.0, 0.0, 0.0, 0.0, 0.0, 0.0, 0.0, 0.0, 0.0, 0.0, 0.0, 0.0, 0.0, 0.0, 0.0, 0.0, 0.0, 0.0, 0.0, 0.0, 0.0, 0.0, 0.0, 0.0, 0.0, 0.0, 0.0, 0.0, 0.0, 0.0, 0.0, 0.0, 0.0, 0.0, 0.0, 0.0, 0.0, 0.0, 0.0, 0.0, 0.0, 0.0, 0.0, 0.0, 0.0, 0.0, 0.0, 0.0, 0.0, 0.0, 0.0, 0.0, 0.0, 0.0, 0.0, 0.0, 0.0, 0.0, 0.0, 0.0, 0.0, 0.0, 0.0, 0.0, 0.0, 0.0, 0.0, 0.0, 0.0, 0.0, 0.0, 0.0, 0.0, 0.0, 0.0, 0.0, 0.0, 0.0, 0.0, 0.0, 0.0, 0.0, 0.0, 0.0, 0.0, 0.0, 0.0, 0.0, 0.0, 0.0, 0.0, 0.0, 0.0, 0.0, 0.0, 0.0, 0.0, 0.0, 0.0, 0.0, 0.0, 0.0, 0.0, 0.0, 0.0, 0.0, 0.0, 0.0, 0.0, 0.0, 0.0, 0.0, 0.0, 0.0, 0.0, 0.0, 0.0, 0.0, 0.0, 0.0, 0.0, 0.0, 0.0, 0.0, 0.0, 0.0, 0.0, 0.0, 0.0, 0.0, 0.0, 0.0, 0.0, 0.0, 0.0, 0.0, 0.0, 0.0, 0.0, 0.0, 0.0, 0.0, 0.0, 0.0, 0.0, 0.0, 0.0])
me_basket.update()
me_torus_001 = bpy.data.meshes.new('Torus.001')
me_torus_001.from_pydata([(0.4903, -0.646, 0.0), (0.4567, -0.6538, 0.01992), (0.4567, -0.6538, -0.01992), (0.2172, -0.3053, 0.0), (0.2023, -0.3364, 0.01992), (0.2023, -0.3364, -0.01992), (-0.2195, -0.3064, 0.0), (-0.2044, -0.3374, 0.01992), (-0.2044, -0.3374, -0.01992), (-0.4909, -0.6485, 0.0), (-0.4572, -0.656, 0.01992), (-0.4572, -0.656, -0.01992), (-0.3926, -1.074, 0.0), (-0.3657, -1.052, 0.01992), (-0.3657, -1.052, -0.01992), (0.001255, -1.262, 0.0), (0.001169, -1.228, 0.01992), (0.001169, -1.228, -0.01992), (0.3942, -1.072, 0.0), (0.3672, -1.051, 0.01992), (0.3672, -1.051, -0.01992)], [], [(0, 3, 4, 1), (1, 4, 5, 2), (2, 5, 3, 0), (3, 6, 7, 4), (4, 7, 8, 5), (5, 8, 6, 3), (6, 9, 10, 7), (7, 10, 11, 8), (8, 11, 9, 6), (9, 12, 13, 10), (10, 13, 14, 11), (11, 14, 12, 9), (12, 15, 16, 13), (13, 16, 17, 14), (14, 17, 15, 12), (15, 18, 19, 16), (16, 19, 20, 17), (17, 20, 18, 15), (18, 0, 1, 19), (19, 1, 2, 20), (20, 2, 0, 18)])
_uv = me_torus_001.uv_layers.new(name='UVMap')
_uv.uv.foreach_set('vector', [0.5714, 0.6667, 0.7143, 0.6667, 0.7143, 1.0, 0.5714, 1.0, 0.5714, 0.0, 0.7143, 0.0, 0.7143, 0.3333, 0.5714, 0.3333, 0.5714, 0.3333, 0.7143, 0.3333, 0.7143, 0.6667, 0.5714, 0.6667, 0.7143, 0.6667, 0.8571, 0.6667, 0.8571, 1.0, 0.7143, 1.0, 0.7143, 0.0, 0.8571, 0.0, 0.8571, 0.3333, 0.7143, 0.3333, 0.7143, 0.3333, 0.8571, 0.3333, 0.8571, 0.6667, 0.7143, 0.6667, 0.8571, 0.6667, 1.0, 0.6667, 1.0, 1.0, 0.8571, 1.0, 0.8571, 0.0, 1.0, 0.0, 1.0, 0.3333, 0.8571, 0.3333, 0.8571, 0.3333, 1.0, 0.3333, 1.0, 0.6667, 0.8571, 0.6667, -2.22e-16, 0.6667, 0.1429, 0.6667, 0.1429, 1.0, -2.22e-16, 1.0, -2.22e-16, 0.0, 0.1429, 0.0, 0.1429, 0.3333, -2.22e-16, 0.3333, -2.22e-16, 0.3333, 0.1429, 0.3333, 0.1429, 0.6667, -2.22e-16, 0.6667, 0.1429, 0.6667, 0.2857, 0.6667, 0.2857, 1.0, 0.1429, 1.0, 0.1429, 0.0, 0.2857, 0.0, 0.2857, 0.3333, 0.1429, 0.3333, 0.1429, 0.3333, 0.2857, 0.3333, 0.2857, 0.6667, 0.1429, 0.6667, 0.2857, 0.6667, 0.4286, 0.6667, 0.4286, 1.0, 0.2857, 1.0, 0.2857, 0.0, 0.4286, 0.0, 0.4286, 0.3333, 0.2857, 0.3333, 0.2857, 0.3333, 0.4286, 0.3333, 0.4286, 0.6667, 0.2857, 0.6667, 0.4286, 0.6667, 0.5714, 0.6667, 0.5714, 1.0, 0.4286, 1.0, 0.4286, 0.0, 0.5714, 0.0, 0.5714, 0.3333, 0.4286, 0.3333, 0.4286, 0.3333, 0.5714, 0.3333, 0.5714, 0.6667, 0.4286, 0.6667])
me_torus_001.update()

# ---- objects
ob_rim = bpy.data.objects.new('Rim', me_rim)
ob_hoop = bpy.data.objects.new('Hoop', me_hoop)
ob_basket = bpy.data.objects.new('Basket', me_basket)
ob_hoopcollider = bpy.data.objects.new('HoopCollider', me_torus_001)

# ---- transforms, parenting, visibility, modifiers, constraints
ob_rim.location = (0.0, 0.0, 0.0)
ob_hoop.location = (0.0, 0.0, 0.0)
ob_basket.location = (0.0, 0.0, 0.0)
ob_hoopcollider.location = (0.0, 0.0, 0.0)

# ---- collection membership
col_collection.objects.link(ob_rim)
col_collection.objects.link(ob_hoop)
col_collection.objects.link(ob_basket)
col_collection.objects.link(ob_hoopcollider)

# ---- scene / render settings (as saved in the file)
scene.frame_start = 1; scene.frame_end = 250; scene.frame_set(0)
scene.render.engine = 'BLENDER_EEVEE_NEXT'
scene.cycles.sampling_pattern = 'TABULATED_SOBOL'
scene.cycles.use_light_tree = False
scene.view_settings.view_transform = 'Filmic'
bpy.context.view_layer.update()

# ---- added for rendering (the .blend has no active camera and no usable light): camera, sun
cam_auto = bpy.data.cameras.new('AutoCamera')
cam_auto.lens = 50.0
cam_auto.sensor_width = 36.0
cam_auto.clip_end = 1000.0
ob_auto_camera = bpy.data.objects.new('AutoCamera', cam_auto)
scene.collection.objects.link(ob_auto_camera)
ob_auto_camera.location = (4.51733, -6.012, 4.10286)
ob_auto_camera.rotation_euler = (1.09748, -7.21219e-08, 0.694738)
scene.camera = ob_auto_camera
light_auto_sun = bpy.data.lights.new('AutoSun', 'SUN')
light_auto_sun.energy = 3.0
light_auto_sun.angle = 0.0523599
ob_auto_sun = bpy.data.objects.new('AutoSun', light_auto_sun)
scene.collection.objects.link(ob_auto_sun)
ob_auto_sun.rotation_euler = (0.872665, 0.174533, 0.523599)
bpy.context.view_layer.update()
